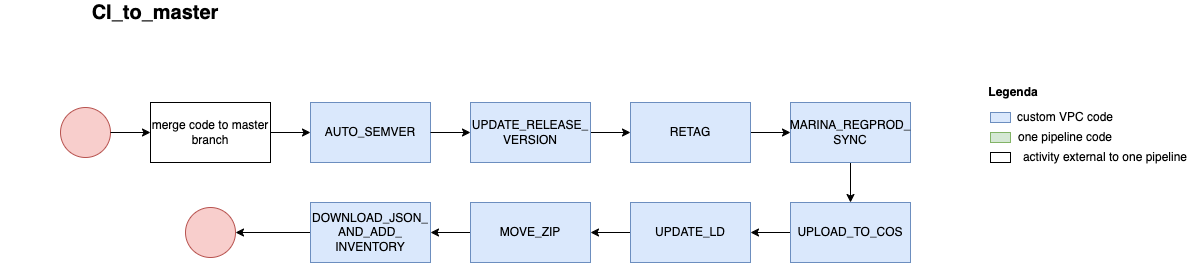

The diagram above was exported from draw.io. Its source (the exported page's mxGraphModel, read from the mxfile embedded in the PNG):
<mxGraphModel dx="954" dy="505" grid="1" gridSize="10" guides="1" tooltips="1" connect="1" arrows="1" fold="1" page="1" pageScale="1" pageWidth="827" pageHeight="1169" math="0" shadow="0">
  <root>
    <mxCell id="0" />
    <mxCell id="1" parent="0" />
    <mxCell id="uVObt_K-LMVnAvTfxkfF-1" value="" style="ellipse;whiteSpace=wrap;html=1;fillColor=#f8cecc;strokeColor=#b85450;" vertex="1" parent="1">
      <mxGeometry x="70" y="155" width="50" height="50" as="geometry" />
    </mxCell>
    <mxCell id="uVObt_K-LMVnAvTfxkfF-2" value="merge code to master branch" style="rounded=0;whiteSpace=wrap;html=1;" vertex="1" parent="1">
      <mxGeometry x="160" y="150" width="120" height="60" as="geometry" />
    </mxCell>
    <mxCell id="uVObt_K-LMVnAvTfxkfF-3" value="AUTO_SEMVER" style="rounded=0;whiteSpace=wrap;html=1;fillColor=#dae8fc;strokeColor=#6c8ebf;" vertex="1" parent="1">
      <mxGeometry x="320" y="150" width="120" height="60" as="geometry" />
    </mxCell>
    <mxCell id="uVObt_K-LMVnAvTfxkfF-4" value="" style="endArrow=classic;html=1;entryX=0;entryY=0.5;entryDx=0;entryDy=0;exitX=1;exitY=0.5;exitDx=0;exitDy=0;" edge="1" parent="1" source="uVObt_K-LMVnAvTfxkfF-1" target="uVObt_K-LMVnAvTfxkfF-2">
      <mxGeometry width="50" height="50" relative="1" as="geometry">
        <mxPoint x="70" y="280" as="sourcePoint" />
        <mxPoint x="120" y="230" as="targetPoint" />
      </mxGeometry>
    </mxCell>
    <mxCell id="uVObt_K-LMVnAvTfxkfF-5" value="" style="endArrow=classic;html=1;entryX=0;entryY=0.5;entryDx=0;entryDy=0;exitX=1;exitY=0.5;exitDx=0;exitDy=0;" edge="1" parent="1" source="uVObt_K-LMVnAvTfxkfF-2" target="uVObt_K-LMVnAvTfxkfF-3">
      <mxGeometry width="50" height="50" relative="1" as="geometry">
        <mxPoint x="70" y="280" as="sourcePoint" />
        <mxPoint x="120" y="230" as="targetPoint" />
      </mxGeometry>
    </mxCell>
    <mxCell id="uVObt_K-LMVnAvTfxkfF-6" value="" style="endArrow=classic;html=1;exitX=1;exitY=0.5;exitDx=0;exitDy=0;" edge="1" parent="1" source="uVObt_K-LMVnAvTfxkfF-3">
      <mxGeometry width="50" height="50" relative="1" as="geometry">
        <mxPoint x="70" y="280" as="sourcePoint" />
        <mxPoint x="480" y="180" as="targetPoint" />
      </mxGeometry>
    </mxCell>
    <mxCell id="uVObt_K-LMVnAvTfxkfF-7" value="&lt;b&gt;&lt;font style=&quot;font-size: 20px&quot;&gt;CI_to_master&lt;/font&gt;&lt;/b&gt;" style="text;html=1;strokeColor=none;fillColor=none;align=center;verticalAlign=middle;whiteSpace=wrap;rounded=0;" vertex="1" parent="1">
      <mxGeometry x="10" y="50" width="310" height="20" as="geometry" />
    </mxCell>
    <mxCell id="uVObt_K-LMVnAvTfxkfF-8" style="edgeStyle=orthogonalEdgeStyle;rounded=0;orthogonalLoop=1;jettySize=auto;html=1;exitX=1;exitY=0.5;exitDx=0;exitDy=0;entryX=0;entryY=0.5;entryDx=0;entryDy=0;" edge="1" parent="1" source="uVObt_K-LMVnAvTfxkfF-9" target="uVObt_K-LMVnAvTfxkfF-11">
      <mxGeometry relative="1" as="geometry" />
    </mxCell>
    <mxCell id="uVObt_K-LMVnAvTfxkfF-9" value="UPDATE_RELEASE_&lt;br&gt;VERSION" style="rounded=0;whiteSpace=wrap;html=1;fillColor=#dae8fc;strokeColor=#6c8ebf;" vertex="1" parent="1">
      <mxGeometry x="480" y="150" width="120" height="60" as="geometry" />
    </mxCell>
    <mxCell id="uVObt_K-LMVnAvTfxkfF-10" style="edgeStyle=orthogonalEdgeStyle;rounded=0;orthogonalLoop=1;jettySize=auto;html=1;exitX=1;exitY=0.5;exitDx=0;exitDy=0;entryX=0;entryY=0.5;entryDx=0;entryDy=0;" edge="1" parent="1" source="uVObt_K-LMVnAvTfxkfF-11" target="uVObt_K-LMVnAvTfxkfF-13">
      <mxGeometry relative="1" as="geometry" />
    </mxCell>
    <mxCell id="uVObt_K-LMVnAvTfxkfF-11" value="RETAG" style="rounded=0;whiteSpace=wrap;html=1;fillColor=#dae8fc;strokeColor=#6c8ebf;" vertex="1" parent="1">
      <mxGeometry x="640" y="150" width="120" height="60" as="geometry" />
    </mxCell>
    <mxCell id="uVObt_K-LMVnAvTfxkfF-12" style="edgeStyle=orthogonalEdgeStyle;rounded=0;orthogonalLoop=1;jettySize=auto;html=1;exitX=0.5;exitY=1;exitDx=0;exitDy=0;entryX=0.5;entryY=0;entryDx=0;entryDy=0;" edge="1" parent="1" source="uVObt_K-LMVnAvTfxkfF-13" target="uVObt_K-LMVnAvTfxkfF-15">
      <mxGeometry relative="1" as="geometry" />
    </mxCell>
    <mxCell id="uVObt_K-LMVnAvTfxkfF-13" value="MARINA_REGPROD_&lt;br&gt;SYNC" style="rounded=0;whiteSpace=wrap;html=1;fillColor=#dae8fc;strokeColor=#6c8ebf;" vertex="1" parent="1">
      <mxGeometry x="800" y="150" width="120" height="60" as="geometry" />
    </mxCell>
    <mxCell id="uVObt_K-LMVnAvTfxkfF-14" style="edgeStyle=orthogonalEdgeStyle;rounded=0;orthogonalLoop=1;jettySize=auto;html=1;exitX=0;exitY=0.5;exitDx=0;exitDy=0;entryX=1;entryY=0.5;entryDx=0;entryDy=0;" edge="1" parent="1" source="uVObt_K-LMVnAvTfxkfF-15" target="uVObt_K-LMVnAvTfxkfF-17">
      <mxGeometry relative="1" as="geometry" />
    </mxCell>
    <mxCell id="uVObt_K-LMVnAvTfxkfF-15" value="UPLOAD_TO_COS" style="rounded=0;whiteSpace=wrap;html=1;fillColor=#dae8fc;strokeColor=#6c8ebf;" vertex="1" parent="1">
      <mxGeometry x="800" y="250" width="120" height="60" as="geometry" />
    </mxCell>
    <mxCell id="uVObt_K-LMVnAvTfxkfF-16" style="edgeStyle=orthogonalEdgeStyle;rounded=0;orthogonalLoop=1;jettySize=auto;html=1;exitX=0;exitY=0.5;exitDx=0;exitDy=0;entryX=1;entryY=0.5;entryDx=0;entryDy=0;" edge="1" parent="1" source="uVObt_K-LMVnAvTfxkfF-17" target="uVObt_K-LMVnAvTfxkfF-19">
      <mxGeometry relative="1" as="geometry" />
    </mxCell>
    <mxCell id="uVObt_K-LMVnAvTfxkfF-17" value="UPDATE_LD" style="rounded=0;whiteSpace=wrap;html=1;fillColor=#dae8fc;strokeColor=#6c8ebf;" vertex="1" parent="1">
      <mxGeometry x="640" y="250" width="120" height="60" as="geometry" />
    </mxCell>
    <mxCell id="uVObt_K-LMVnAvTfxkfF-18" style="edgeStyle=orthogonalEdgeStyle;rounded=0;orthogonalLoop=1;jettySize=auto;html=1;exitX=0;exitY=0.5;exitDx=0;exitDy=0;entryX=1;entryY=0.5;entryDx=0;entryDy=0;" edge="1" parent="1" source="uVObt_K-LMVnAvTfxkfF-19" target="uVObt_K-LMVnAvTfxkfF-21">
      <mxGeometry relative="1" as="geometry" />
    </mxCell>
    <mxCell id="uVObt_K-LMVnAvTfxkfF-19" value="MOVE_ZIP" style="rounded=0;whiteSpace=wrap;html=1;fillColor=#dae8fc;strokeColor=#6c8ebf;" vertex="1" parent="1">
      <mxGeometry x="480" y="250" width="120" height="60" as="geometry" />
    </mxCell>
    <mxCell id="uVObt_K-LMVnAvTfxkfF-20" style="edgeStyle=orthogonalEdgeStyle;rounded=0;orthogonalLoop=1;jettySize=auto;html=1;exitX=0;exitY=0.5;exitDx=0;exitDy=0;" edge="1" parent="1" source="uVObt_K-LMVnAvTfxkfF-21" target="uVObt_K-LMVnAvTfxkfF-51">
      <mxGeometry relative="1" as="geometry">
        <mxPoint x="250" y="280" as="targetPoint" />
      </mxGeometry>
    </mxCell>
    <mxCell id="uVObt_K-LMVnAvTfxkfF-21" value="DOWNLOAD_JSON_&lt;br&gt;AND_ADD_&lt;br&gt;INVENTORY" style="rounded=0;whiteSpace=wrap;html=1;fillColor=#dae8fc;strokeColor=#6c8ebf;" vertex="1" parent="1">
      <mxGeometry x="320" y="250" width="120" height="60" as="geometry" />
    </mxCell>
    <mxCell id="uVObt_K-LMVnAvTfxkfF-44" value="" style="rounded=0;whiteSpace=wrap;html=1;fillColor=#dae8fc;strokeColor=#6c8ebf;" vertex="1" parent="1">
      <mxGeometry x="1000" y="160" width="20" height="10" as="geometry" />
    </mxCell>
    <mxCell id="uVObt_K-LMVnAvTfxkfF-45" value="" style="rounded=0;whiteSpace=wrap;html=1;fillColor=#d5e8d4;strokeColor=#82b366;" vertex="1" parent="1">
      <mxGeometry x="1000" y="180" width="20" height="10" as="geometry" />
    </mxCell>
    <mxCell id="uVObt_K-LMVnAvTfxkfF-46" value="" style="rounded=0;whiteSpace=wrap;html=1;" vertex="1" parent="1">
      <mxGeometry x="1000" y="200" width="20" height="10" as="geometry" />
    </mxCell>
    <mxCell id="uVObt_K-LMVnAvTfxkfF-47" value="&lt;b&gt;Legenda&lt;/b&gt;" style="text;html=1;strokeColor=none;fillColor=none;align=center;verticalAlign=middle;whiteSpace=wrap;rounded=0;" vertex="1" parent="1">
      <mxGeometry x="993" y="125" width="60" height="30" as="geometry" />
    </mxCell>
    <mxCell id="uVObt_K-LMVnAvTfxkfF-48" value="custom VPC code" style="text;html=1;strokeColor=none;fillColor=none;align=center;verticalAlign=middle;whiteSpace=wrap;rounded=0;" vertex="1" parent="1">
      <mxGeometry x="1020" y="150" width="110" height="30" as="geometry" />
    </mxCell>
    <mxCell id="uVObt_K-LMVnAvTfxkfF-49" value="one pipeline code" style="text;html=1;strokeColor=none;fillColor=none;align=center;verticalAlign=middle;whiteSpace=wrap;rounded=0;" vertex="1" parent="1">
      <mxGeometry x="1020" y="170" width="110" height="30" as="geometry" />
    </mxCell>
    <mxCell id="uVObt_K-LMVnAvTfxkfF-50" value="activity external to one pipeline" style="text;html=1;strokeColor=none;fillColor=none;align=center;verticalAlign=middle;whiteSpace=wrap;rounded=0;" vertex="1" parent="1">
      <mxGeometry x="1020" y="190" width="190" height="30" as="geometry" />
    </mxCell>
    <mxCell id="uVObt_K-LMVnAvTfxkfF-51" value="" style="ellipse;whiteSpace=wrap;html=1;fillColor=#f8cecc;strokeColor=#b85450;" vertex="1" parent="1">
      <mxGeometry x="195" y="255" width="50" height="50" as="geometry" />
    </mxCell>
  </root>
</mxGraphModel>